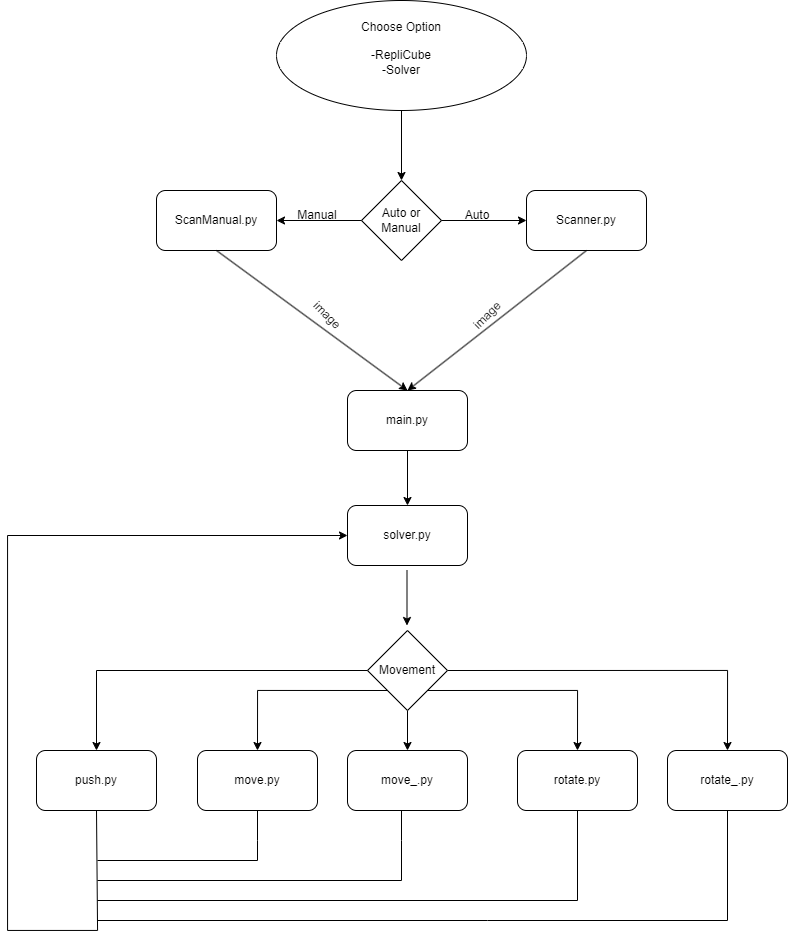

The diagram above was exported from draw.io. Its source (the exported page's mxGraphModel, read from the mxfile embedded in the PNG):
<mxGraphModel dx="1687" dy="899" grid="1" gridSize="10" guides="1" tooltips="1" connect="1" arrows="1" fold="1" page="1" pageScale="1" pageWidth="827" pageHeight="1169" math="0" shadow="0">
  <root>
    <mxCell id="0" />
    <mxCell id="1" parent="0" />
    <mxCell id="JF5k1T54r7kbLkZzciwp-1" value="Choose Option&lt;br&gt;&lt;br&gt;-RepliCube&lt;br&gt;-Solver&lt;br&gt;&lt;span style=&quot;white-space: pre;&quot;&gt;&#09;&lt;/span&gt;" style="ellipse;whiteSpace=wrap;html=1;" vertex="1" parent="1">
      <mxGeometry x="289" y="20" width="250" height="110" as="geometry" />
    </mxCell>
    <mxCell id="JF5k1T54r7kbLkZzciwp-2" value="Auto or Manual" style="rhombus;whiteSpace=wrap;html=1;" vertex="1" parent="1">
      <mxGeometry x="374" y="200" width="80" height="80" as="geometry" />
    </mxCell>
    <mxCell id="JF5k1T54r7kbLkZzciwp-3" value="" style="endArrow=classic;html=1;rounded=0;exitX=0.5;exitY=1;exitDx=0;exitDy=0;entryX=0.5;entryY=0;entryDx=0;entryDy=0;" edge="1" parent="1" source="JF5k1T54r7kbLkZzciwp-1" target="JF5k1T54r7kbLkZzciwp-2">
      <mxGeometry width="50" height="50" relative="1" as="geometry">
        <mxPoint x="390" y="420" as="sourcePoint" />
        <mxPoint x="440" y="370" as="targetPoint" />
      </mxGeometry>
    </mxCell>
    <mxCell id="JF5k1T54r7kbLkZzciwp-4" value="ScanManual.py" style="rounded=1;whiteSpace=wrap;html=1;" vertex="1" parent="1">
      <mxGeometry x="169" y="210" width="120" height="60" as="geometry" />
    </mxCell>
    <mxCell id="JF5k1T54r7kbLkZzciwp-5" value="" style="endArrow=classic;html=1;rounded=0;exitX=0;exitY=0.5;exitDx=0;exitDy=0;entryX=1;entryY=0.5;entryDx=0;entryDy=0;" edge="1" parent="1" source="JF5k1T54r7kbLkZzciwp-2" target="JF5k1T54r7kbLkZzciwp-4">
      <mxGeometry width="50" height="50" relative="1" as="geometry">
        <mxPoint x="424" y="140" as="sourcePoint" />
        <mxPoint x="424" y="210" as="targetPoint" />
      </mxGeometry>
    </mxCell>
    <mxCell id="JF5k1T54r7kbLkZzciwp-6" value="Scanner.py" style="rounded=1;whiteSpace=wrap;html=1;" vertex="1" parent="1">
      <mxGeometry x="539" y="210" width="120" height="60" as="geometry" />
    </mxCell>
    <mxCell id="JF5k1T54r7kbLkZzciwp-7" value="" style="endArrow=classic;html=1;rounded=0;exitX=1;exitY=0.5;exitDx=0;exitDy=0;entryX=0;entryY=0.5;entryDx=0;entryDy=0;" edge="1" parent="1" source="JF5k1T54r7kbLkZzciwp-2" target="JF5k1T54r7kbLkZzciwp-6">
      <mxGeometry width="50" height="50" relative="1" as="geometry">
        <mxPoint x="384" y="250" as="sourcePoint" />
        <mxPoint x="299" y="250" as="targetPoint" />
      </mxGeometry>
    </mxCell>
    <mxCell id="JF5k1T54r7kbLkZzciwp-8" value="Manual" style="text;html=1;strokeColor=none;fillColor=none;align=center;verticalAlign=middle;whiteSpace=wrap;rounded=0;" vertex="1" parent="1">
      <mxGeometry x="300" y="220" width="60" height="30" as="geometry" />
    </mxCell>
    <mxCell id="JF5k1T54r7kbLkZzciwp-9" value="Auto" style="text;html=1;strokeColor=none;fillColor=none;align=center;verticalAlign=middle;whiteSpace=wrap;rounded=0;" vertex="1" parent="1">
      <mxGeometry x="460" y="220" width="60" height="30" as="geometry" />
    </mxCell>
    <mxCell id="JF5k1T54r7kbLkZzciwp-11" value="" style="endArrow=classic;html=1;rounded=0;exitX=0.5;exitY=1;exitDx=0;exitDy=0;entryX=0.5;entryY=0;entryDx=0;entryDy=0;" edge="1" parent="1" source="JF5k1T54r7kbLkZzciwp-4" target="JF5k1T54r7kbLkZzciwp-13">
      <mxGeometry width="50" height="50" relative="1" as="geometry">
        <mxPoint x="390" y="520" as="sourcePoint" />
        <mxPoint x="420" y="400" as="targetPoint" />
      </mxGeometry>
    </mxCell>
    <mxCell id="JF5k1T54r7kbLkZzciwp-12" value="" style="endArrow=classic;html=1;rounded=0;exitX=0.5;exitY=1;exitDx=0;exitDy=0;entryX=0.5;entryY=0;entryDx=0;entryDy=0;" edge="1" parent="1" source="JF5k1T54r7kbLkZzciwp-6" target="JF5k1T54r7kbLkZzciwp-13">
      <mxGeometry width="50" height="50" relative="1" as="geometry">
        <mxPoint x="239" y="280" as="sourcePoint" />
        <mxPoint x="420" y="400" as="targetPoint" />
      </mxGeometry>
    </mxCell>
    <mxCell id="JF5k1T54r7kbLkZzciwp-13" value="main.py" style="rounded=1;whiteSpace=wrap;html=1;" vertex="1" parent="1">
      <mxGeometry x="360" y="410" width="120" height="60" as="geometry" />
    </mxCell>
    <mxCell id="JF5k1T54r7kbLkZzciwp-14" value="image" style="text;html=1;strokeColor=none;fillColor=none;align=center;verticalAlign=middle;whiteSpace=wrap;rounded=0;rotation=45;" vertex="1" parent="1">
      <mxGeometry x="310" y="320" width="60" height="30" as="geometry" />
    </mxCell>
    <mxCell id="JF5k1T54r7kbLkZzciwp-15" value="image" style="text;html=1;strokeColor=none;fillColor=none;align=center;verticalAlign=middle;whiteSpace=wrap;rounded=0;rotation=-45;" vertex="1" parent="1">
      <mxGeometry x="470" y="320" width="60" height="30" as="geometry" />
    </mxCell>
    <mxCell id="JF5k1T54r7kbLkZzciwp-17" value="solver.py" style="rounded=1;whiteSpace=wrap;html=1;" vertex="1" parent="1">
      <mxGeometry x="360" y="525" width="120" height="60" as="geometry" />
    </mxCell>
    <mxCell id="JF5k1T54r7kbLkZzciwp-18" value="" style="endArrow=classic;html=1;rounded=0;entryX=0.5;entryY=0;entryDx=0;entryDy=0;" edge="1" parent="1" target="JF5k1T54r7kbLkZzciwp-17">
      <mxGeometry width="50" height="50" relative="1" as="geometry">
        <mxPoint x="420" y="470" as="sourcePoint" />
        <mxPoint x="424" y="210" as="targetPoint" />
      </mxGeometry>
    </mxCell>
    <mxCell id="JF5k1T54r7kbLkZzciwp-19" value="" style="endArrow=classic;html=1;rounded=0;entryX=0.5;entryY=0;entryDx=0;entryDy=0;" edge="1" parent="1">
      <mxGeometry width="50" height="50" relative="1" as="geometry">
        <mxPoint x="419.5" y="590" as="sourcePoint" />
        <mxPoint x="419.5" y="645" as="targetPoint" />
      </mxGeometry>
    </mxCell>
    <mxCell id="JF5k1T54r7kbLkZzciwp-28" style="edgeStyle=orthogonalEdgeStyle;rounded=0;orthogonalLoop=1;jettySize=auto;html=1;exitX=0;exitY=1;exitDx=0;exitDy=0;entryX=0.5;entryY=0;entryDx=0;entryDy=0;" edge="1" parent="1" source="JF5k1T54r7kbLkZzciwp-20" target="JF5k1T54r7kbLkZzciwp-23">
      <mxGeometry relative="1" as="geometry" />
    </mxCell>
    <mxCell id="JF5k1T54r7kbLkZzciwp-30" style="edgeStyle=orthogonalEdgeStyle;rounded=0;orthogonalLoop=1;jettySize=auto;html=1;exitX=0.5;exitY=1;exitDx=0;exitDy=0;entryX=0.5;entryY=0;entryDx=0;entryDy=0;" edge="1" parent="1" source="JF5k1T54r7kbLkZzciwp-20" target="JF5k1T54r7kbLkZzciwp-24">
      <mxGeometry relative="1" as="geometry" />
    </mxCell>
    <mxCell id="JF5k1T54r7kbLkZzciwp-31" style="edgeStyle=orthogonalEdgeStyle;rounded=0;orthogonalLoop=1;jettySize=auto;html=1;exitX=1;exitY=0.5;exitDx=0;exitDy=0;entryX=0.5;entryY=0;entryDx=0;entryDy=0;" edge="1" parent="1" source="JF5k1T54r7kbLkZzciwp-20" target="JF5k1T54r7kbLkZzciwp-26">
      <mxGeometry relative="1" as="geometry" />
    </mxCell>
    <mxCell id="JF5k1T54r7kbLkZzciwp-32" style="edgeStyle=orthogonalEdgeStyle;rounded=0;orthogonalLoop=1;jettySize=auto;html=1;exitX=1;exitY=1;exitDx=0;exitDy=0;entryX=0.5;entryY=0;entryDx=0;entryDy=0;" edge="1" parent="1" source="JF5k1T54r7kbLkZzciwp-20" target="JF5k1T54r7kbLkZzciwp-25">
      <mxGeometry relative="1" as="geometry" />
    </mxCell>
    <mxCell id="JF5k1T54r7kbLkZzciwp-20" value="Movement" style="rhombus;whiteSpace=wrap;html=1;" vertex="1" parent="1">
      <mxGeometry x="380" y="650" width="80" height="80" as="geometry" />
    </mxCell>
    <mxCell id="JF5k1T54r7kbLkZzciwp-33" style="edgeStyle=orthogonalEdgeStyle;rounded=0;orthogonalLoop=1;jettySize=auto;html=1;exitX=0.5;exitY=1;exitDx=0;exitDy=0;entryX=0;entryY=0.5;entryDx=0;entryDy=0;" edge="1" parent="1" source="JF5k1T54r7kbLkZzciwp-22" target="JF5k1T54r7kbLkZzciwp-17">
      <mxGeometry relative="1" as="geometry">
        <Array as="points">
          <mxPoint x="110" y="830" />
          <mxPoint x="110" y="950" />
          <mxPoint x="20" y="950" />
          <mxPoint x="20" y="555" />
        </Array>
      </mxGeometry>
    </mxCell>
    <mxCell id="JF5k1T54r7kbLkZzciwp-22" value="push.py" style="rounded=1;whiteSpace=wrap;html=1;" vertex="1" parent="1">
      <mxGeometry x="49" y="770" width="120" height="60" as="geometry" />
    </mxCell>
    <mxCell id="JF5k1T54r7kbLkZzciwp-23" value="move.py" style="rounded=1;whiteSpace=wrap;html=1;" vertex="1" parent="1">
      <mxGeometry x="210" y="770" width="120" height="60" as="geometry" />
    </mxCell>
    <mxCell id="JF5k1T54r7kbLkZzciwp-24" value="move_.py" style="rounded=1;whiteSpace=wrap;html=1;" vertex="1" parent="1">
      <mxGeometry x="360" y="770" width="120" height="60" as="geometry" />
    </mxCell>
    <mxCell id="JF5k1T54r7kbLkZzciwp-25" value="rotate.py" style="rounded=1;whiteSpace=wrap;html=1;" vertex="1" parent="1">
      <mxGeometry x="530" y="770" width="120" height="60" as="geometry" />
    </mxCell>
    <mxCell id="JF5k1T54r7kbLkZzciwp-26" value="rotate_.py" style="rounded=1;whiteSpace=wrap;html=1;" vertex="1" parent="1">
      <mxGeometry x="680" y="770" width="120" height="60" as="geometry" />
    </mxCell>
    <mxCell id="JF5k1T54r7kbLkZzciwp-27" value="" style="endArrow=classic;html=1;rounded=0;exitX=0;exitY=0.5;exitDx=0;exitDy=0;entryX=0.5;entryY=0;entryDx=0;entryDy=0;" edge="1" parent="1" source="JF5k1T54r7kbLkZzciwp-20" target="JF5k1T54r7kbLkZzciwp-22">
      <mxGeometry width="50" height="50" relative="1" as="geometry">
        <mxPoint x="390" y="620" as="sourcePoint" />
        <mxPoint x="440" y="570" as="targetPoint" />
        <Array as="points">
          <mxPoint x="109" y="690" />
        </Array>
      </mxGeometry>
    </mxCell>
    <mxCell id="JF5k1T54r7kbLkZzciwp-38" value="" style="endArrow=none;html=1;rounded=0;exitX=0.5;exitY=1;exitDx=0;exitDy=0;" edge="1" parent="1" source="JF5k1T54r7kbLkZzciwp-23">
      <mxGeometry width="50" height="50" relative="1" as="geometry">
        <mxPoint x="390" y="720" as="sourcePoint" />
        <mxPoint x="110" y="880" as="targetPoint" />
        <Array as="points">
          <mxPoint x="270" y="860" />
          <mxPoint x="270" y="880" />
        </Array>
      </mxGeometry>
    </mxCell>
    <mxCell id="JF5k1T54r7kbLkZzciwp-40" value="" style="endArrow=none;html=1;rounded=0;exitX=0.5;exitY=1;exitDx=0;exitDy=0;" edge="1" parent="1">
      <mxGeometry width="50" height="50" relative="1" as="geometry">
        <mxPoint x="414" y="830" as="sourcePoint" />
        <mxPoint x="110" y="900" as="targetPoint" />
        <Array as="points">
          <mxPoint x="414" y="860" />
          <mxPoint x="414" y="900" />
        </Array>
      </mxGeometry>
    </mxCell>
    <mxCell id="JF5k1T54r7kbLkZzciwp-41" value="" style="endArrow=none;html=1;rounded=0;exitX=0.5;exitY=1;exitDx=0;exitDy=0;" edge="1" parent="1" source="JF5k1T54r7kbLkZzciwp-25">
      <mxGeometry width="50" height="50" relative="1" as="geometry">
        <mxPoint x="390" y="720" as="sourcePoint" />
        <mxPoint x="110" y="920" as="targetPoint" />
        <Array as="points">
          <mxPoint x="590" y="920" />
        </Array>
      </mxGeometry>
    </mxCell>
    <mxCell id="JF5k1T54r7kbLkZzciwp-42" value="" style="endArrow=none;html=1;rounded=0;exitX=0.5;exitY=1;exitDx=0;exitDy=0;" edge="1" parent="1">
      <mxGeometry width="50" height="50" relative="1" as="geometry">
        <mxPoint x="740" y="830" as="sourcePoint" />
        <mxPoint x="110" y="940" as="targetPoint" />
        <Array as="points">
          <mxPoint x="740" y="940" />
          <mxPoint x="500" y="940" />
        </Array>
      </mxGeometry>
    </mxCell>
  </root>
</mxGraphModel>